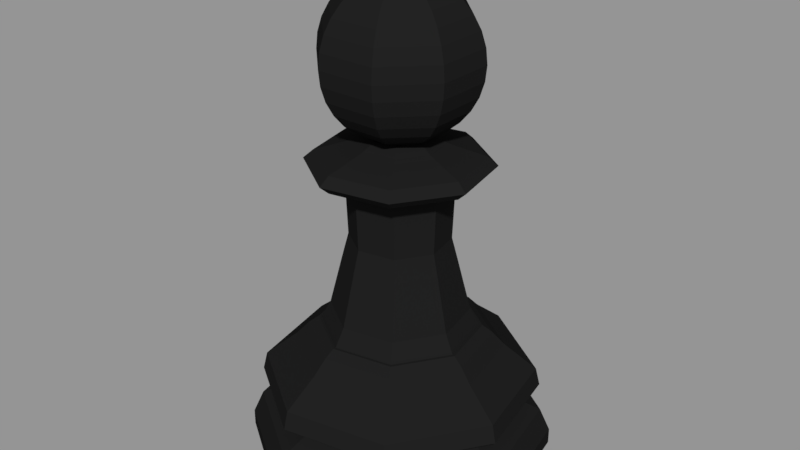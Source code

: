 # Source: BlackPawn.blend  (saved by Blender 2.79.0; exported with 4.5.12 LTS)
import bpy
from mathutils import Matrix  # noqa: F401  (used for matrix-valued properties, if any)

bpy.ops.wm.read_factory_settings(use_empty=True)
scene = bpy.context.scene
scene.name = 'Scene'

# ---- collections
col_collection_1 = bpy.data.collections.new('Collection 1'); scene.collection.children.link(col_collection_1)

# ---- materials (node trees are filled in below, after node groups)
mat_blackpiese = bpy.data.materials.new('BlackPiese')
mat_blackpiese.alpha_threshold = 0.0
mat_blackpiese.use_transparent_shadow = False
mat_blackpiese.diffuse_color = (0.01341, 0.01341, 0.01341, 1.0)
mat_blackpiese.specular_color = (0.1193, 0.1193, 0.1193)
mat_blackpiese.roughness = 0.5
mat_blackpiese.specular_intensity = 0.125

# ---- material node trees

# ---- meshes
me_sphere = bpy.data.meshes.new('Sphere')
me_sphere.from_pydata([(0.07466, 0.1802, 6.194), (0.1464, 0.3536, 6.137), (0.2126, 0.5133, 6.044), (0.2706, 0.6533, 5.92), (0.3182, 0.7682, 5.768), (0.3536, 0.8536, 5.596), (0.3753, 0.9061, 5.408), (0.3827, 0.9239, 5.213), (0.3753, 0.9061, 5.018), (0.3536, 0.8536, 4.83), (0.3182, 0.7682, 4.657), (0.2706, 0.6533, 4.506), (0.2126, 0.5133, 4.381), (0.1464, 0.3536, 4.289), (0.07466, 0.1802, 4.232), (0.1802, 0.07466, 6.194), (0.3536, 0.1464, 6.137), (0.5133, 0.2126, 6.044), (0.6533, 0.2706, 5.92), (0.7682, 0.3182, 5.768), (0.8536, 0.3536, 5.596), (0.9061, 0.3753, 5.408), (0.9239, 0.3827, 5.213), (0.9061, 0.3753, 5.018), (0.8536, 0.3536, 4.83), (0.7682, 0.3182, 4.657), (0.6533, 0.2706, 4.506), (0.5133, 0.2126, 4.381), (0.3536, 0.1464, 4.289), (0.1802, 0.07466, 4.232), (0.1802, -0.07466, 6.194), (0.3536, -0.1464, 6.137), (0.5133, -0.2126, 6.044), (0.6533, -0.2706, 5.92), (0.7682, -0.3182, 5.768), (0.8536, -0.3536, 5.596), (0.9061, -0.3753, 5.408), (0.9239, -0.3827, 5.213), (0.9061, -0.3753, 5.018), (0.8536, -0.3536, 4.83), (0.7682, -0.3182, 4.657), (0.6533, -0.2706, 4.506), (0.5133, -0.2126, 4.381), (0.3536, -0.1464, 4.289), (0.1802, -0.07466, 4.232), (0.07466, -0.1802, 6.194), (0.1464, -0.3536, 6.137), (0.2126, -0.5133, 6.044), (0.2706, -0.6533, 5.92), (0.3182, -0.7682, 5.768), (0.3536, -0.8536, 5.596), (0.3753, -0.9061, 5.408), (0.3827, -0.9239, 5.213), (0.3753, -0.9061, 5.018), (0.3536, -0.8536, 4.83), (0.3182, -0.7682, 4.657), (0.2706, -0.6533, 4.506), (0.2126, -0.5133, 4.381), (0.1464, -0.3536, 4.289), (0.07466, -0.1802, 4.232), (-0.07466, -0.1802, 6.194), (-0.1464, -0.3536, 6.137), (-0.2126, -0.5133, 6.044), (-0.2706, -0.6533, 5.92), (-0.3182, -0.7682, 5.768), (-0.3536, -0.8536, 5.596), (-0.3753, -0.9061, 5.408), (-0.3827, -0.9239, 5.213), (-0.3753, -0.9061, 5.018), (-0.3536, -0.8536, 4.83), (-0.3182, -0.7682, 4.657), (-0.2706, -0.6533, 4.506), (-0.2126, -0.5133, 4.381), (-0.1464, -0.3536, 4.289), (-0.07466, -0.1802, 4.232), (-0.1802, -0.07466, 6.194), (-0.3536, -0.1464, 6.137), (-0.5133, -0.2126, 6.044), (-0.6533, -0.2706, 5.92), (-0.7682, -0.3182, 5.768), (-0.8536, -0.3536, 5.596), (-0.9061, -0.3753, 5.408), (-0.9239, -0.3827, 5.213), (-0.9061, -0.3753, 5.018), (-0.8536, -0.3536, 4.83), (-0.7682, -0.3182, 4.657), (-0.6533, -0.2706, 4.506), (-0.5133, -0.2126, 4.381), (-0.3536, -0.1464, 4.289), (-0.1802, -0.07466, 4.232), (-0.1802, 0.07466, 6.194), (-0.3536, 0.1464, 6.137), (-0.5133, 0.2126, 6.044), (-0.6533, 0.2706, 5.92), (-0.7682, 0.3182, 5.768), (-0.8536, 0.3536, 5.596), (-0.9061, 0.3753, 5.408), (-0.9239, 0.3827, 5.213), (-0.9061, 0.3753, 5.018), (-0.8536, 0.3536, 4.83), (-0.7682, 0.3182, 4.657), (-0.6533, 0.2706, 4.506), (-0.5133, 0.2126, 4.381), (-0.3536, 0.1464, 4.289), (-0.1802, 0.07466, 4.232), (-0.07466, 0.1802, 6.194), (-0.1464, 0.3536, 6.137), (-0.2126, 0.5133, 6.044), (-0.2706, 0.6533, 5.92), (-0.3182, 0.7682, 5.768), (-0.3536, 0.8536, 5.596), (-0.3753, 0.9061, 5.408), (-0.3827, 0.9239, 5.213), (-0.3753, 0.9061, 5.018), (-0.3536, 0.8536, 4.83), (-0.3182, 0.7682, 4.657), (-0.2706, 0.6533, 4.506), (-0.2126, 0.5133, 4.381), (-0.1464, 0.3536, 4.289), (-0.07466, 0.1802, 4.232), (0.3814, 1.917, 0.01017), (0.1948, 0.9785, 1.758), (1.625, 1.085, 0.01017), (0.8301, 0.554, 1.758), (1.917, -0.382, 0.01017), (0.9792, -0.1954, 1.758), (1.086, -1.626, 0.01017), (0.5547, -0.8307, 1.758), (-0.3813, -1.918, 0.01017), (-0.1947, -0.9798, 1.758), (-1.625, -1.087, 0.01017), (-0.83, -0.5553, 1.758), (-1.917, 0.3807, 0.01017), (-0.9791, 0.1941, 1.758), (-1.086, 1.625, 0.01017), (-0.5546, 0.8294, 1.758), (0.2266, 1.138, 1.66), (0.258, 1.296, 1.489), (0.9657, 0.6446, 1.66), (1.099, 0.7339, 1.489), (1.139, -0.2272, 1.66), (1.297, -0.2586, 1.489), (0.6453, -0.9663, 1.66), (0.7346, -1.1, 1.489), (-0.2265, -1.14, 1.66), (-0.2579, -1.297, 1.489), (-0.9656, -0.6459, 1.66), (-1.099, -0.7352, 1.489), (-1.139, 0.2259, 1.66), (-1.297, 0.2573, 1.489), (-0.6452, 0.965, 1.66), (-0.7345, 1.099, 1.489), (0.3814, 1.917, 0.2177), (0.3547, 1.783, 0.5294), (1.625, 1.085, 0.2177), (1.512, 1.009, 0.5294), (1.917, -0.382, 0.2177), (1.783, -0.3554, 0.5294), (1.086, -1.626, 0.2177), (1.01, -1.512, 0.5294), (-0.3813, -1.918, 0.2177), (-0.3546, -1.784, 0.5294), (-1.625, -1.087, 0.2177), (-1.512, -1.011, 0.5294), (-1.917, 0.3807, 0.2177), (-1.783, 0.354, 0.5294), (-1.086, 1.625, 0.2177), (-1.01, 1.511, 0.5294), (0.3489, 1.753, 0.9177), (0.3383, 1.7, 1.151), (1.487, 0.9928, 0.9177), (1.441, 0.9625, 1.151), (1.754, -0.3495, 0.9177), (1.7, -0.3389, 1.151), (0.9935, -1.488, 0.9177), (0.9632, -1.442, 1.151), (-0.3488, -1.755, 0.9177), (-0.3382, -1.701, 1.151), (-1.487, -0.9941, 0.9177), (-1.441, -0.9638, 1.151), (-1.754, 0.3482, 0.9177), (-1.7, 0.3376, 1.151), (-0.9934, 1.486, 0.9177), (-0.9631, 1.441, 1.151), (1.324, 0.2896, 0.6509), (1.328, 0.2766, 0.6505), (1.337, 0.2652, 0.643), (1.333, 0.2514, 0.6505), (1.318, 0.2426, 0.7154), (1.328, 0.2634, 0.651), (1.324, 0.2817, 0.6508), (1.346, -0.03515, 0.6632), (1.347, -0.0006536, 0.6638), (1.355, 0.02567, 0.6509), (1.282, -0.2556, 0.763), (1.087, 0.7253, 0.763), (1.347, 0.03355, 0.6647), (0.726, -1.087, 0.763), (0.255, 1.281, 0.763), (1.321, -0.2634, 0.6638), (1.31, -0.2802, 0.7009), (1.315, -0.2622, 0.7153), (1.331, -0.2464, 0.6508), (1.23, -0.5475, 0.6632), (1.258, -0.5013, 0.6508), (1.1, -0.777, 0.6632), (1.133, -0.7161, 0.7155), (0.9809, -0.9327, 0.6504), (0.719, -1.139, 0.6632), (0.4981, -1.252, 0.6637), (0.5495, -1.237, 0.6504), (0.2628, -1.322, 0.6638), (0.2978, -1.321, 0.6504), (0.03455, -1.346, 0.6632), (-0.01862, -1.347, 0.6637), (-0.2963, -1.314, 0.6632), (-0.2443, -1.325, 0.6637), (-0.2823, -1.324, 0.6508), (-0.498, -1.252, 0.6637), (-0.7674, -1.116, 0.6508), (-0.9572, -0.9579, 0.651), (-1.1, -0.777, 0.6632), (-1.12, -0.7489, 0.6638), (-1.133, -0.7161, 0.7155), (-1.144, -0.7234, 0.6504), (-1.244, -0.5161, 0.6638), (-1.251, -0.4814, 0.7155), (-1.231, -0.5308, 0.7154), (-1.317, -0.2817, 0.6637), (-1.337, -0.2666, 0.643), (-1.324, -0.245, 0.6637), (-1.338, -0.2744, 0.64), (-1.321, -0.2709, 0.7282), (-1.314, -0.262, 0.7009), (-1.333, -0.2307, 0.6504), (-1.311, -0.2804, 0.7154), (-1.328, -0.2647, 0.651), (-0.2549, -1.282, 0.763), (-0.7259, 1.086, 0.763), (-1.356, 0.01217, 0.6505), (-1.086, -0.7266, 0.763), (-1.342, 0.02547, 0.7152), (-1.282, 0.2543, 0.763), (-1.339, 0.03381, 0.7155), (-1.353, 0.01802, 0.6508), (-1.347, -0.01777, 0.6662), (-1.31, 0.2789, 0.7009), (-1.312, 0.2869, 0.7152), (-1.318, 0.2441, 0.6985), (-1.253, 0.5184, 0.6505), (0.2019, 1.014, 1.758), (0.8603, 0.5742, 1.758), (1.015, -0.2025, 1.758), (0.5749, -0.861, 1.758), (-0.2018, -1.015, 1.758), (-0.8603, -0.5755, 1.758), (-1.015, 0.2012, 1.758), (-0.5748, 0.8596, 1.758), (0.1948, 0.9785, 1.758), (0.8301, 0.554, 1.758), (0.9792, -0.1954, 1.758), (0.5547, -0.8307, 1.758), (-0.1947, -0.9798, 1.758), (-0.83, -0.5553, 1.758), (-0.9791, 0.1941, 1.758), (-0.5546, 0.8294, 1.758), (0.0721, 0.3616, 4.283), (0.3071, 0.2045, 4.283), (0.3623, -0.0727, 4.283), (0.2052, -0.3077, 4.283), (-0.072, -0.3629, 4.283), (-0.307, -0.2058, 4.283), (-0.3622, 0.0714, 4.283), (-0.2051, 0.3064, 4.283), (0.8584, -0.1714, 1.988), (0.6878, -0.1375, 2.688), (0.6176, -0.1235, 2.965), (0.6483, -0.1296, 3.739), (-0.6482, 0.1283, 3.739), (-0.6175, 0.1222, 2.965), (-0.6877, 0.1361, 2.688), (-0.8583, 0.1701, 1.988), (0.3672, -0.5502, 3.739), (0.3499, -0.5242, 2.965), (0.3896, -0.5837, 2.688), (0.4863, -0.7283, 1.988), (0.129, 0.6475, 3.739), (0.1229, 0.6169, 2.965), (0.1368, 0.6871, 2.688), (0.1708, 0.8577, 1.988), (-0.3671, 0.5489, 3.739), (-0.3498, 0.5229, 2.965), (-0.3895, 0.5824, 2.688), (-0.4862, 0.727, 1.988), (-0.1289, -0.6489, 3.739), (-0.1228, -0.6182, 2.965), (-0.1367, -0.6884, 2.688), (-0.1707, -0.859, 1.988), (0.5496, 0.3665, 3.739), (0.5236, 0.3492, 2.965), (0.5831, 0.3889, 2.688), (0.7277, 0.4856, 1.988), (-0.5495, -0.3678, 3.739), (-0.5235, -0.3505, 2.965), (-0.583, -0.3902, 2.688), (-0.7276, -0.4869, 1.988), (1.006, -0.2007, 4.044), (1.006, -0.2007, 3.825), (1.127, -0.2249, 3.935), (-1.006, 0.1994, 3.825), (-1.006, 0.1994, 4.044), (-1.127, 0.2236, 3.935), (0.5698, -0.8533, 3.825), (0.5697, -0.8532, 4.044), (0.6386, -0.9563, 3.935), (0.2001, 1.005, 3.825), (0.2001, 1.005, 4.044), (0.2243, 1.127, 3.935), (-0.5697, 0.852, 3.825), (-0.5696, 0.8519, 4.044), (-0.6385, 0.955, 3.935), (-0.2, -1.006, 3.825), (-0.2, -1.006, 4.044), (-0.2242, -1.128, 3.935), (0.8527, 0.5691, 3.825), (0.8526, 0.569, 4.044), (0.9557, 0.6379, 3.935), (-0.8526, -0.5704, 3.825), (-0.8525, -0.5703, 4.044), (-0.9556, -0.6392, 3.935), (0.5282, -0.1057, 4.202), (0.6085, -0.1217, 4.17), (-0.6084, 0.1204, 4.17), (-0.5281, 0.1044, 4.202), (0.2992, -0.4484, 4.202), (0.3447, -0.5164, 4.17), (0.1051, 0.5275, 4.202), (0.1211, 0.6077, 4.17), (-0.2991, 0.4471, 4.202), (-0.3446, 0.5151, 4.17), (-0.105, -0.5288, 4.202), (-0.121, -0.6091, 4.17), (0.4478, 0.2985, 4.202), (0.5158, 0.344, 4.17), (-0.4477, -0.2998, 4.202), (-0.5157, -0.3453, 4.17)], [(185, 184), (189, 190), (229, 231)], [(0, 105, 90, 75, 60, 45, 30, 15), (9, 24, 25, 10), (1, 16, 17, 2), (8, 23, 24, 9), (0, 15, 16, 1), (7, 22, 23, 8), (6, 21, 22, 7), (13, 28, 29, 14), (5, 20, 21, 6), (12, 27, 28, 13), (4, 19, 20, 5), (11, 26, 27, 12), (3, 18, 19, 4), (10, 25, 26, 11), (2, 17, 18, 3), (39, 24, 23, 38), (32, 17, 16, 31), (40, 25, 24, 39), (33, 18, 17, 32), (41, 26, 25, 40), (34, 19, 18, 33), (42, 27, 26, 41), (35, 20, 19, 34), (43, 28, 27, 42), (36, 21, 20, 35), (44, 29, 28, 43), (37, 22, 21, 36), (38, 23, 22, 37), (31, 16, 15, 30), (72, 57, 56, 71), (57, 42, 41, 56), (74, 59, 58, 73), (59, 44, 43, 58), (62, 47, 46, 61), (47, 32, 31, 46), (64, 49, 48, 63), (49, 34, 33, 48), (66, 51, 50, 65), (51, 36, 35, 50), (68, 53, 52, 67), (53, 38, 37, 52), (70, 55, 54, 69), (55, 40, 39, 54), (65, 50, 49, 64), (50, 35, 34, 49), (67, 52, 51, 66), (52, 37, 36, 51), (69, 54, 53, 68), (54, 39, 38, 53), (71, 56, 55, 70), (56, 41, 40, 55), (73, 58, 57, 72), (58, 43, 42, 57), (61, 46, 45, 60), (46, 31, 30, 45), (63, 48, 47, 62), (48, 33, 32, 47), (89, 74, 73, 88), (82, 67, 66, 81), (83, 68, 67, 82), (76, 61, 60, 75), (84, 69, 68, 83), (77, 62, 61, 76), (85, 70, 69, 84), (78, 63, 62, 77), (86, 71, 70, 85), (79, 64, 63, 78), (87, 72, 71, 86), (80, 65, 64, 79), (88, 73, 72, 87), (81, 66, 65, 80), (93, 78, 77, 92), (101, 86, 85, 100), (94, 79, 78, 93), (102, 87, 86, 101), (95, 80, 79, 94), (103, 88, 87, 102), (96, 81, 80, 95), (104, 89, 88, 103), (97, 82, 81, 96), (98, 83, 82, 97), (91, 76, 75, 90), (99, 84, 83, 98), (92, 77, 76, 91), (100, 85, 84, 99), (119, 104, 103, 118), (2, 107, 106, 1), (107, 92, 91, 106), (4, 109, 108, 3), (109, 94, 93, 108), (6, 111, 110, 5), (111, 96, 95, 110), (8, 113, 112, 7), (113, 98, 97, 112), (10, 115, 114, 9), (115, 100, 99, 114), (12, 117, 116, 11), (117, 102, 101, 116), (14, 119, 118, 13), (7, 112, 111, 6), (112, 97, 96, 111), (9, 114, 113, 8), (114, 99, 98, 113), (11, 116, 115, 10), (116, 101, 100, 115), (13, 118, 117, 12), (118, 103, 102, 117), (1, 106, 105, 0), (106, 91, 90, 105), (3, 108, 107, 2), (108, 93, 92, 107), (5, 110, 109, 4), (110, 95, 94, 109), (128, 126, 158, 160), (160, 158, 159, 161), (161, 159, 197, 237), (237, 197, 174, 176), (176, 174, 175, 177), (177, 175, 143, 145), (145, 143, 142, 144), (144, 142, 253, 254), (254, 253, 127, 129), (129, 127, 261, 262), (262, 261, 285, 297), (297, 285, 284, 296), (296, 284, 283, 295), (295, 283, 282, 294), (294, 282, 312, 321), (321, 312, 314, 323), (323, 314, 313, 322), (322, 313, 335, 341), (341, 335, 334, 340), (340, 334, 269, 270), (126, 124, 156, 158), (158, 156, 157, 159), (159, 157, 194, 197), (197, 194, 172, 174), (174, 172, 173, 175), (175, 173, 141, 143), (143, 141, 140, 142), (142, 140, 252, 253), (253, 252, 125, 127), (127, 125, 260, 261), (261, 260, 274, 285), (285, 274, 275, 284), (284, 275, 276, 283), (283, 276, 277, 282), (282, 277, 307, 312), (312, 307, 308, 314), (314, 308, 306, 313), (313, 306, 331, 335), (335, 331, 330, 334), (334, 330, 268, 269), (124, 122, 154, 156), (156, 154, 155, 157), (157, 155, 195, 194), (194, 195, 170, 172), (172, 170, 171, 173), (173, 171, 139, 141), (141, 139, 138, 140), (140, 138, 251, 252), (252, 251, 123, 125), (125, 123, 259, 260), (260, 259, 301, 274), (274, 301, 300, 275), (275, 300, 299, 276), (276, 299, 298, 277), (277, 298, 324, 307), (307, 324, 326, 308), (308, 326, 325, 306), (306, 325, 343, 331), (331, 343, 342, 330), (330, 342, 267, 268), (122, 120, 152, 154), (154, 152, 153, 155), (155, 153, 198, 195), (195, 198, 168, 170), (170, 168, 169, 171), (171, 169, 137, 139), (139, 137, 136, 138), (138, 136, 250, 251), (251, 250, 121, 123), (123, 121, 258, 259), (259, 258, 289, 301), (301, 289, 288, 300), (300, 288, 287, 299), (299, 287, 286, 298), (298, 286, 315, 324), (324, 315, 317, 326), (326, 317, 316, 325), (325, 316, 337, 343), (343, 337, 336, 342), (342, 336, 266, 267), (120, 134, 166, 152), (152, 166, 167, 153), (153, 167, 238, 198), (198, 238, 182, 168), (168, 182, 183, 169), (169, 183, 151, 137), (137, 151, 150, 136), (136, 150, 257, 250), (250, 257, 135, 121), (121, 135, 265, 258), (258, 265, 293, 289), (289, 293, 292, 288), (288, 292, 291, 287), (287, 291, 290, 286), (286, 290, 318, 315), (315, 318, 320, 317), (317, 320, 319, 316), (316, 319, 339, 337), (337, 339, 338, 336), (336, 338, 273, 266), (134, 132, 164, 166), (166, 164, 165, 167), (167, 165, 242, 238), (238, 242, 180, 182), (182, 180, 181, 183), (183, 181, 149, 151), (151, 149, 148, 150), (150, 148, 256, 257), (257, 256, 133, 135), (135, 133, 264, 265), (265, 264, 281, 293), (293, 281, 280, 292), (292, 280, 279, 291), (291, 279, 278, 290), (290, 278, 309, 318), (318, 309, 311, 320), (320, 311, 310, 319), (319, 310, 332, 339), (339, 332, 333, 338), (338, 333, 272, 273), (132, 130, 162, 164), (164, 162, 163, 165), (165, 163, 240, 242), (242, 240, 178, 180), (180, 178, 179, 181), (181, 179, 147, 149), (149, 147, 146, 148), (148, 146, 255, 256), (256, 255, 131, 133), (133, 131, 263, 264), (264, 263, 305, 281), (281, 305, 304, 280), (280, 304, 303, 279), (279, 303, 302, 278), (278, 302, 327, 309), (309, 327, 329, 311), (311, 329, 328, 310), (310, 328, 345, 332), (332, 345, 344, 333), (333, 344, 271, 272), (270, 271, 344, 340), (340, 344, 345, 341), (341, 345, 328, 322), (322, 328, 329, 323), (323, 329, 327, 321), (321, 327, 302, 294), (294, 302, 303, 295), (295, 303, 304, 296), (296, 304, 305, 297), (297, 305, 263, 262), (262, 263, 131, 129), (129, 131, 255, 254), (254, 255, 146, 144), (144, 146, 147, 145), (145, 147, 179, 177), (177, 179, 178, 176), (176, 178, 240, 237), (237, 240, 163, 161), (161, 163, 162, 160), (160, 162, 130, 128), (128, 130, 132, 134, 120, 122, 124, 126)])
me_sphere.materials.append(mat_blackpiese)
me_sphere.use_remesh_preserve_volume = False
me_sphere.use_remesh_preserve_attributes = False
me_sphere.use_mirror_vertex_groups = False
me_sphere.update()

# ---- objects
ob_pawn = bpy.data.objects.new('Pawn', me_sphere)

# ---- transforms, parenting, visibility, modifiers, constraints
ob_pawn.location = (0.0, 0.0, 0.0)
ob_pawn.scale = (0.7673, 0.7673, 0.7673)
ob_pawn.lineart.crease_threshold = 0.0

# ---- collection membership
col_collection_1.objects.link(ob_pawn)

# ---- scene / render settings (as saved in the file)
scene.frame_start = 1; scene.frame_end = 250; scene.frame_set(1)
scene.render.engine = 'BLENDER_EEVEE_NEXT'
scene.render.resolution_percentage = 50
scene.render.dither_intensity = 0.0
scene.cycles.use_denoising = False
scene.cycles.samples = 128
scene.cycles.sampling_pattern = 'TABULATED_SOBOL'
scene.cycles.use_adaptive_sampling = False
scene.cycles.use_light_tree = False
scene.cycles.blur_glossy = 0.0
scene.cycles.sample_clamp_indirect = 0.0
scene.view_settings.view_transform = 'Standard'
bpy.context.view_layer.update()

# ---- added for rendering (the .blend has no active camera and no usable light): camera, sun + grey world if the file has none
cam_auto = bpy.data.cameras.new('AutoCamera')
cam_auto.lens = 50.0
cam_auto.sensor_width = 36.0
cam_auto.clip_end = 1000.0
ob_auto_camera = bpy.data.objects.new('AutoCamera', cam_auto)
scene.collection.objects.link(ob_auto_camera)
ob_auto_camera.location = (5.83907, -7.00734, 7.05142)
ob_auto_camera.rotation_euler = (1.09748, -7.21219e-08, 0.694738)
scene.camera = ob_auto_camera
light_auto_sun = bpy.data.lights.new('AutoSun', 'SUN')
light_auto_sun.energy = 3.0
light_auto_sun.angle = 0.0523599
ob_auto_sun = bpy.data.objects.new('AutoSun', light_auto_sun)
scene.collection.objects.link(ob_auto_sun)
ob_auto_sun.rotation_euler = (0.872665, 0.174533, 0.523599)
if scene.world is None:
    world_auto = bpy.data.worlds.new('AutoWorld')
    world_auto.color = (0.3, 0.3, 0.3)
    scene.world = world_auto
bpy.context.view_layer.update()
